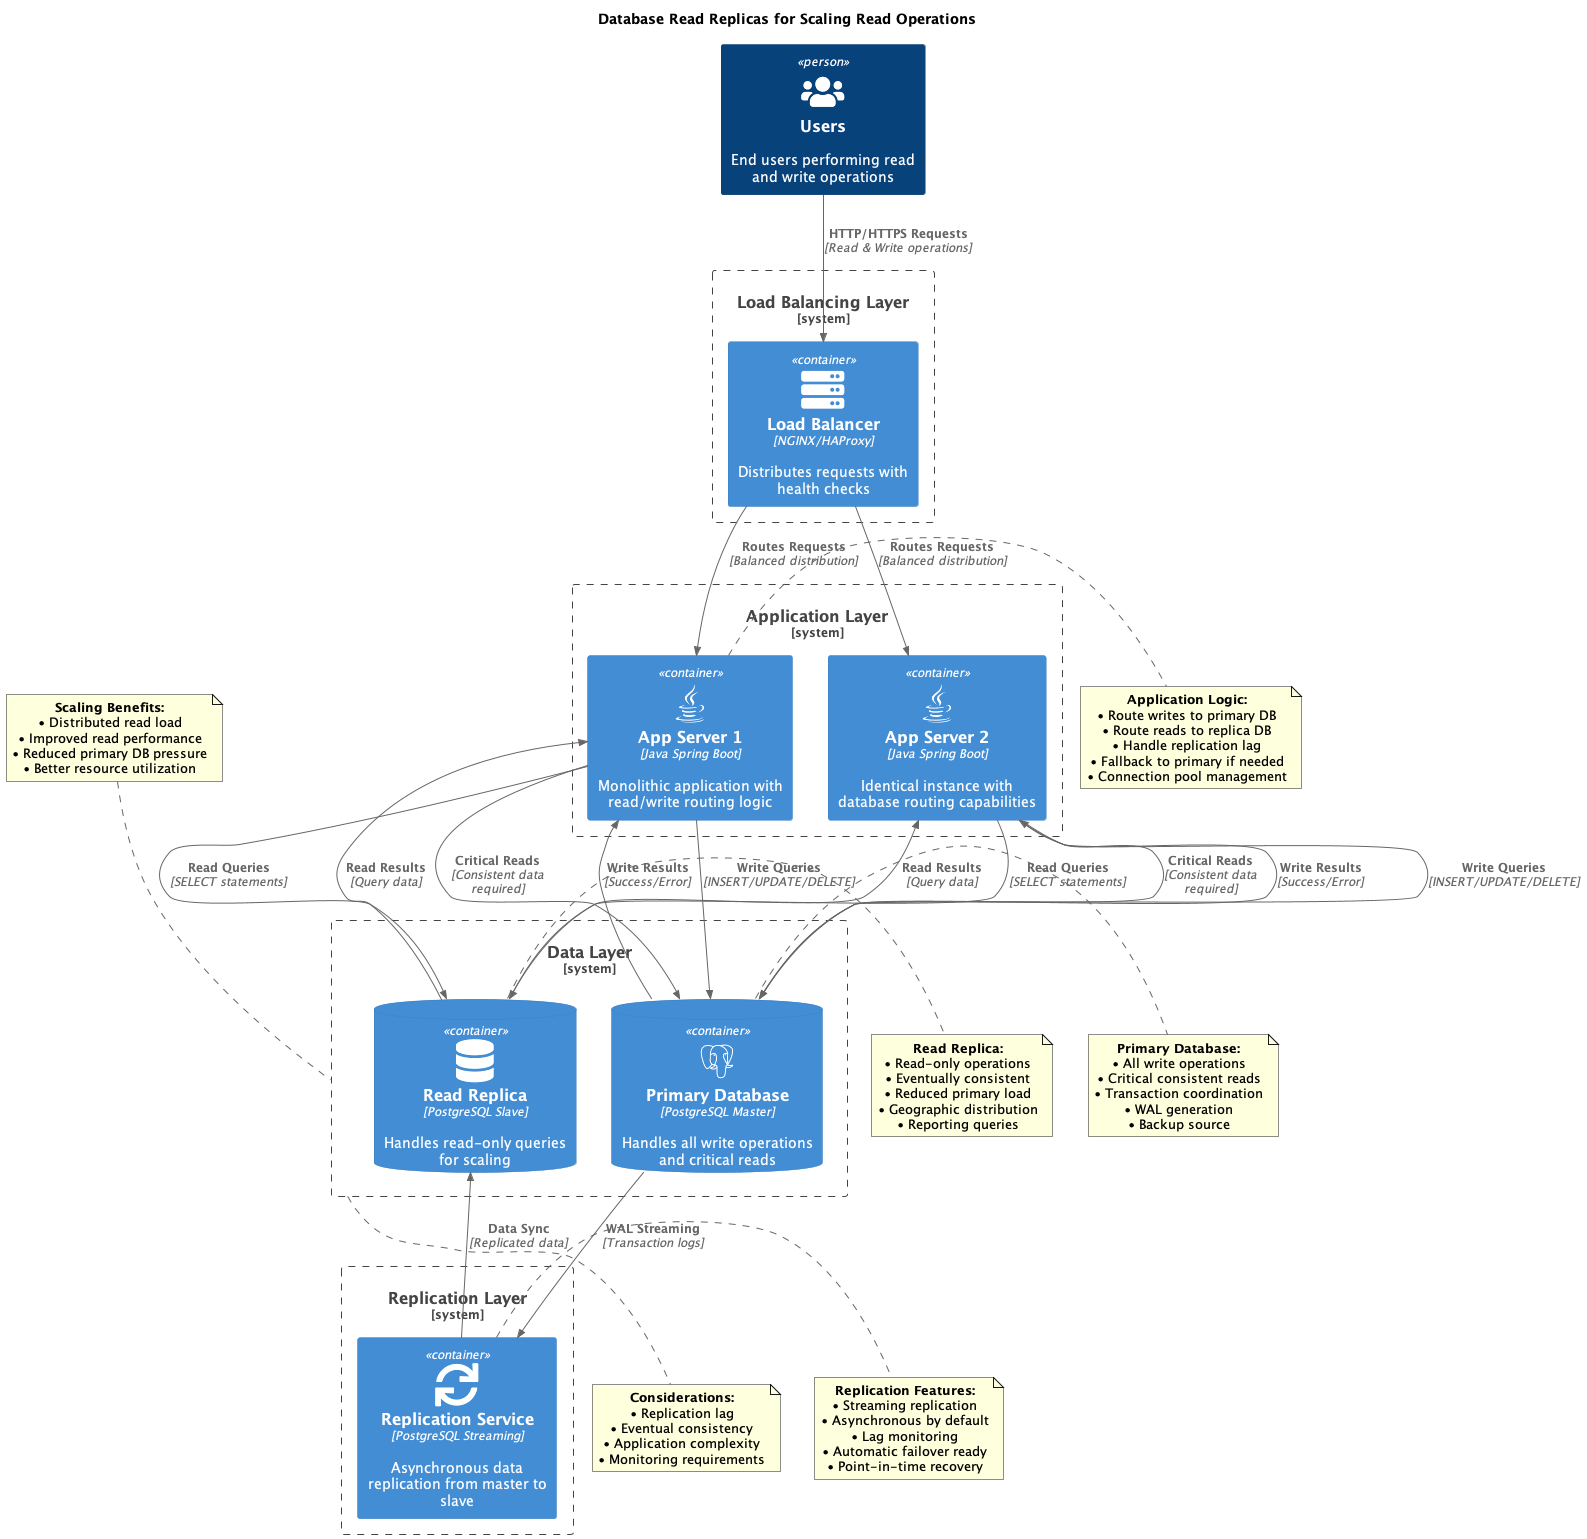

The diagram above was rendered by PlantUML. Its source (embedded in the PNG):
@startuml
!include https://raw.githubusercontent.com/plantuml-stdlib/C4-PlantUML/master/C4_Container.puml

!define DEVICONS https://raw.githubusercontent.com/tupadr3/plantuml-icon-font-sprites/master/devicons
!define FONTAWESOME https://raw.githubusercontent.com/tupadr3/plantuml-icon-font-sprites/master/font-awesome-5
!include DEVICONS/react.puml
!include DEVICONS/java.puml
!include DEVICONS/postgresql.puml
!include FONTAWESOME/users.puml
!include FONTAWESOME/server.puml
!include FONTAWESOME/database.puml
!include FONTAWESOME/sync.puml

title Database Read Replicas for Scaling Read Operations

Person(users, "Users", "End users performing read and write operations", $sprite="users")

System_Boundary(lb_boundary, "Load Balancing Layer") {
    Container(load_balancer, "Load Balancer", "NGINX/HAProxy", "Distributes requests with health checks", $sprite="server")
}

System_Boundary(app_boundary, "Application Layer") {
    Container(app_server_1, "App Server 1", "Java Spring Boot", "Monolithic application with read/write routing logic", $sprite="java")
    Container(app_server_2, "App Server 2", "Java Spring Boot", "Identical instance with database routing capabilities", $sprite="java")
}

System_Boundary(data_boundary, "Data Layer") {
    ContainerDb(primary_db, "Primary Database", "PostgreSQL Master", "Handles all write operations and critical reads", $sprite="postgresql")
    ContainerDb(read_replica, "Read Replica", "PostgreSQL Slave", "Handles read-only queries for scaling", $sprite="database")
}

System_Boundary(replication_boundary, "Replication Layer") {
    Container(replication_service, "Replication Service", "PostgreSQL Streaming", "Asynchronous data replication from master to slave", $sprite="sync")
}

' User interactions
Rel(users, load_balancer, "HTTP/HTTPS Requests", "Read & Write operations")

' Load balancer distribution
Rel(load_balancer, app_server_1, "Routes Requests", "Balanced distribution")
Rel(load_balancer, app_server_2, "Routes Requests", "Balanced distribution")

' Write operations (to primary)
Rel(app_server_1, primary_db, "Write Queries", "INSERT/UPDATE/DELETE")
Rel(app_server_2, primary_db, "Write Queries", "INSERT/UPDATE/DELETE")

' Read operations (to replica)
Rel(app_server_1, read_replica, "Read Queries", "SELECT statements")
Rel(app_server_2, read_replica, "Read Queries", "SELECT statements")

' Critical reads (to primary for consistency)
Rel(app_server_1, primary_db, "Critical Reads", "Consistent data required")
Rel(app_server_2, primary_db, "Critical Reads", "Consistent data required")

' Database replication
Rel(primary_db, replication_service, "WAL Streaming", "Transaction logs")
Rel(replication_service, read_replica, "Data Sync", "Replicated data")

' Response flows
Rel(primary_db, app_server_1, "Write Results", "Success/Error")
Rel(primary_db, app_server_2, "Write Results", "Success/Error")
Rel(read_replica, app_server_1, "Read Results", "Query data")
Rel(read_replica, app_server_2, "Read Results", "Query data")

note right of app_server_1
  **Application Logic:**
  • Route writes to primary DB
  • Route reads to replica DB
  • Handle replication lag
  • Fallback to primary if needed
  • Connection pool management
end note

note right of primary_db
  **Primary Database:**
  • All write operations
  • Critical consistent reads
  • Transaction coordination
  • WAL generation
  • Backup source
end note

note right of read_replica
  **Read Replica:**
  • Read-only operations
  • Eventually consistent
  • Reduced primary load
  • Geographic distribution
  • Reporting queries
end note

note right of replication_service
  **Replication Features:**
  • Streaming replication
  • Asynchronous by default
  • Lag monitoring
  • Automatic failover ready
  • Point-in-time recovery
end note

note top of data_boundary
  **Scaling Benefits:**
  • Distributed read load
  • Improved read performance
  • Reduced primary DB pressure
  • Better resource utilization
end note

note bottom of data_boundary
  **Considerations:**
  • Replication lag
  • Eventual consistency
  • Application complexity
  • Monitoring requirements
end note

@enduml